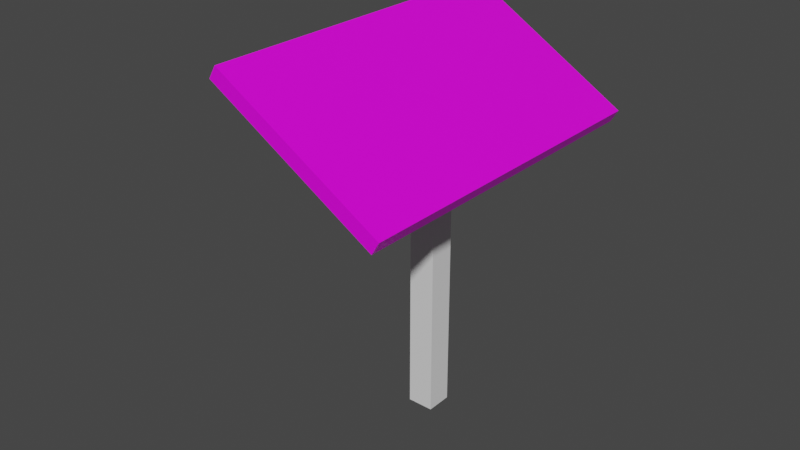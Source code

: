# Source: Scenic.blend  (saved by Blender 3.1.7; exported with 4.5.12 LTS)
import bpy
from mathutils import Matrix  # noqa: F401  (used for matrix-valued properties, if any)

bpy.ops.wm.read_factory_settings(use_empty=True)
scene = bpy.context.scene
scene.name = 'Scene'

# ---- collections
col_collection = bpy.data.collections.new('Collection'); scene.collection.children.link(col_collection)

# ---- images (referenced by path relative to the original .blend; pixels are not part of the script)
import os
ASSET_DIR = os.environ.get("B2B_ASSET_DIR", "")  # directory of the original .blend (textures are referenced by path, not embedded)
HERE = os.path.dirname(os.path.abspath(__file__))  # packed textures are extracted next to this script under _unpacked/

def load_image(name, relpath, width, height, colorspace="sRGB"):
    """Load a texture the original file referenced (path relative to the .blend, or extracted next to this script)."""
    p = next((c for c in (os.path.join(HERE, relpath), os.path.join(ASSET_DIR, relpath)) if relpath and os.path.exists(c)), "")
    if p:
        img = bpy.data.images.load(p, check_existing=True)
        img.name = name
    else:  # same state as the original file: an image datablock whose file is absent (Cycles renders it pink)
        img = bpy.data.images.new(name, width, height)
        img.source = "FILE"
        img.filepath = "//" + (relpath or name)
    img.colorspace_settings.name = colorspace
    return img
img_scenicoverlook_png = load_image('scenicoverlook.png', 'scenicoverlook.png', 1024, 1024, 'sRGB')

# ---- materials (node trees are filled in below, after node groups)
mat_material_001 = bpy.data.materials.new('Material.001')
mat_material_001.alpha_threshold = 0.0
mat_material_001.use_transparent_shadow = False
mat_material_001.line_color = (0.0, 0.0, 0.0, 1.0)
mat_material_002 = bpy.data.materials.new('Material.002')
mat_material_002.use_transparent_shadow = False

# ---- material node trees
mat_material_001.use_nodes = True; mat_material_001.node_tree.nodes.clear()
_N = mat_material_001.node_tree.nodes; _L = mat_material_001.node_tree.links
n0 = _N.new('ShaderNodeOutputMaterial'); n0.name = 'Material Output'; n0.location = (300, 300)
n1 = _N.new('ShaderNodeBsdfPrincipled'); n1.name = 'Principled BSDF'; n1.location = (10, 300)
n1.distribution = 'GGX'
n1.subsurface_method = 'RANDOM_WALK_SKIN'
n1.inputs[2].default_value = 0.4
n1.inputs[3].default_value = 1.45
n1.inputs[27].default_value = (0.0, 0.0, 0.0, 1.0)
n1.inputs[28].default_value = 1.0
n2 = _N.new('ShaderNodeTexImage'); n2.name = 'Image Texture'; n2.location = (-433, 193)
n2.image = img_scenicoverlook_png
_L.new(n1.outputs[0], n0.inputs[0])
_L.new(n2.outputs[0], n1.inputs[0])
n0.is_active_output = True
mat_material_002.use_nodes = True; mat_material_002.node_tree.nodes.clear()
_N = mat_material_002.node_tree.nodes; _L = mat_material_002.node_tree.links
n0 = _N.new('ShaderNodeBsdfPrincipled'); n0.name = 'Principled BSDF'; n0.location = (10, 300)
n0.distribution = 'GGX'
n0.subsurface_method = 'RANDOM_WALK_SKIN'
n0.inputs[3].default_value = 1.45
n0.inputs[27].default_value = (0.0, 0.0, 0.0, 1.0)
n0.inputs[28].default_value = 1.0
n1 = _N.new('ShaderNodeOutputMaterial'); n1.name = 'Material Output'; n1.location = (300, 300)
_L.new(n0.outputs[0], n1.inputs[0])
n1.is_active_output = True

# ---- world
world_world = bpy.data.worlds.new('World'); scene.world = world_world
world_world.use_nodes = True; world_world.node_tree.nodes.clear()
_N = world_world.node_tree.nodes; _L = world_world.node_tree.links
n0 = _N.new('ShaderNodeOutputWorld'); n0.name = 'World Output'; n0.location = (300, 300)
n1 = _N.new('ShaderNodeBackground'); n1.name = 'Background'; n1.location = (10, 300)
n1.inputs[0].default_value = (0.05088, 0.05088, 0.05088, 1.0)
_L.new(n1.outputs[0], n0.inputs[0])
n0.is_active_output = True
world_world.color = (0.05088, 0.05088, 0.05088)
world_world.use_sun_shadow = False
world_world.sun_shadow_jitter_overblur = 0.0

# ---- meshes
me_cube = bpy.data.meshes.new('Cube')
me_cube.from_pydata([(1.0, 1.0, 1.0), (1.0, 1.0, -1.0), (1.0, -1.0, 1.0), (1.0, -1.0, -1.0), (-1.0, 1.0, 1.0), (-1.0, 1.0, -1.0), (-1.0, -1.0, 1.0), (-1.0, -1.0, -1.0), (1.556, -0.07569, -38.61), (0.008683, -0.07569, -3.725), (1.556, 0.07569, -38.61), (0.008683, 0.07569, -3.725), (1.788, -0.07569, -36.78), (0.2403, -0.07569, -1.888), (1.788, 0.07569, -36.78), (0.2403, 0.07569, -1.888)], [], [(0, 4, 6, 2), (3, 2, 6, 7), (7, 6, 4, 5), (5, 1, 3, 7), (1, 0, 2, 3), (5, 4, 0, 1), (8, 9, 11, 10), (10, 11, 15, 14), (14, 15, 13, 12), (12, 13, 9, 8), (10, 14, 12, 8), (15, 11, 9, 13)])
me_cube.polygons.foreach_set('material_index', [0, 0, 0, 0, 0, 0, 1, 1, 1, 1, 1, 1])
_uv = me_cube.uv_layers.new(name='UVMap')
_uv.uv.foreach_set('vector', [1.0, 0.0, 1.0, 1.0, -0.0004349, 1.0, -0.000435, 1.192e-07, -0.003509, 0.02929, 0.9974, 0.02929, 0.9974, 0.003796, -0.003509, 0.003796, -0.003509, 0.003796, 0.9974, 0.003796, 0.9974, 0.02929, -0.003509, 0.02929, 0.2881, 0.611, 0.2881, 0.5453, 0.1996, 0.5453, 0.1996, 0.611, -0.003509, 0.02929, 0.9974, 0.02929, 0.9974, 0.003796, -0.003509, 0.003796, -0.003509, 0.003796, 0.9974, 0.003796, 0.9974, 0.02929, -0.003509, 0.02929, 0.375, 0.0, 0.625, 0.0, 0.625, 0.25, 0.375, 0.25, 0.375, 0.25, 0.625, 0.25, 0.625, 0.5, 0.375, 0.5, 0.375, 0.5, 0.625, 0.5, 0.625, 0.75, 0.375, 0.75, 0.375, 0.75, 0.625, 0.75, 0.625, 1.0, 0.375, 1.0, 0.125, 0.5, 0.375, 0.5, 0.375, 0.75, 0.125, 0.75, 0.625, 0.5, 0.875, 0.5, 0.875, 0.75, 0.625, 0.75])
me_cube.materials.append(mat_material_001)
me_cube.materials.append(mat_material_002)
me_cube.use_remesh_preserve_volume = False
me_cube.use_remesh_preserve_attributes = False
me_cube.use_mirror_vertex_groups = False
me_cube.update()

# ---- objects
ob_cube = bpy.data.objects.new('Cube', me_cube)

# ---- transforms, parenting, visibility, modifiers, constraints
ob_cube.location = (0.0, 0.0, 1.453)
ob_cube.rotation_euler = (0.0, 0.5354, 0.0)
ob_cube.scale = (1.0, 1.779, 0.07476)
ob_cube.lock_rotations_4d = False
ob_cube.empty_display_type = 'ARROWS'
ob_cube.lineart.crease_threshold = 0.0

# ---- collection membership
col_collection.objects.link(ob_cube)

# ---- scene / render settings (as saved in the file)
scene.frame_start = 1; scene.frame_end = 250; scene.frame_set(1)
scene.render.engine = 'BLENDER_EEVEE_NEXT'
scene.cycles.sampling_pattern = 'TABULATED_SOBOL'
scene.cycles.use_light_tree = False
scene.view_settings.view_transform = 'Filmic'
bpy.context.view_layer.update()

# ---- added for rendering (the .blend has no active camera and no usable light): camera, sun
cam_auto = bpy.data.cameras.new('AutoCamera')
cam_auto.lens = 50.0
cam_auto.sensor_width = 36.0
cam_auto.clip_end = 1000.0
ob_auto_camera = bpy.data.objects.new('AutoCamera', cam_auto)
scene.collection.objects.link(ob_auto_camera)
ob_auto_camera.location = (5.73688, -7.33867, 4.93492)
ob_auto_camera.rotation_euler = (1.09748, -7.21219e-08, 0.694738)
scene.camera = ob_auto_camera
light_auto_sun = bpy.data.lights.new('AutoSun', 'SUN')
light_auto_sun.energy = 3.0
light_auto_sun.angle = 0.0523599
ob_auto_sun = bpy.data.objects.new('AutoSun', light_auto_sun)
scene.collection.objects.link(ob_auto_sun)
ob_auto_sun.rotation_euler = (0.872665, 0.174533, 0.523599)
bpy.context.view_layer.update()

